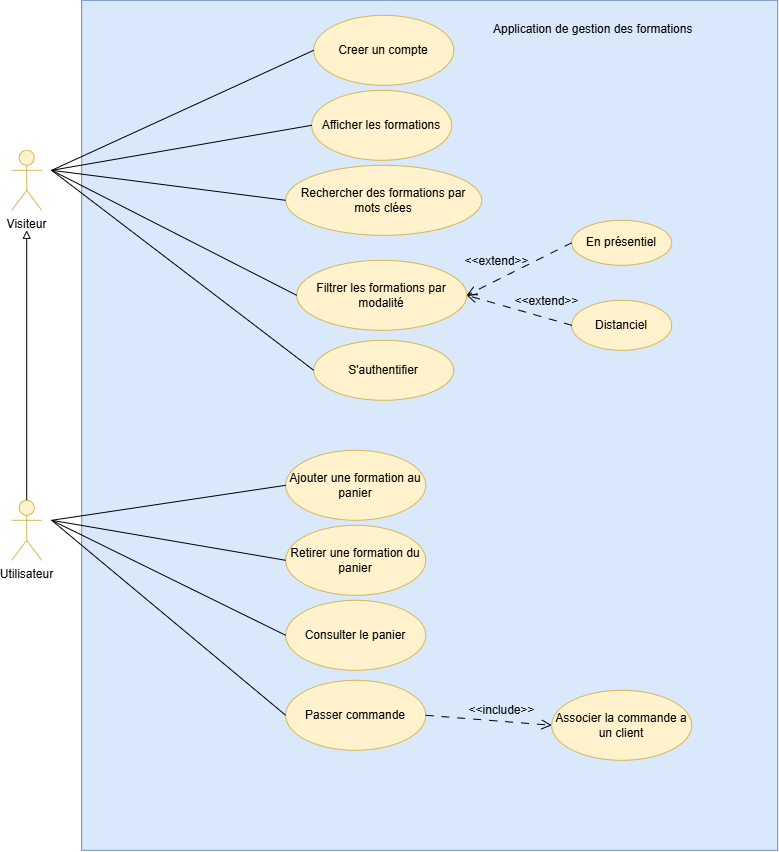

The diagram above was exported from draw.io. Its source (the exported page's mxGraphModel, read from the mxfile embedded in the PNG):
<mxGraphModel dx="1288" dy="855" grid="1" gridSize="10" guides="1" tooltips="1" connect="1" arrows="1" fold="1" page="1" pageScale="1" pageWidth="827" pageHeight="1169" math="0" shadow="0">
  <root>
    <mxCell id="0" />
    <mxCell id="1" parent="0" />
    <mxCell id="DTJ2wRtlZbshk5RdPW5--5" parent="1" style="rounded=0;whiteSpace=wrap;html=1;fillColor=#dae8fc;strokeColor=#6c8ebf;" value="" vertex="1">
      <mxGeometry height="850" width="696" x="210" y="340" as="geometry" />
    </mxCell>
    <mxCell id="DTJ2wRtlZbshk5RdPW5--1" parent="1" style="shape=umlActor;verticalLabelPosition=bottom;verticalAlign=top;html=1;fillColor=#fff2cc;strokeColor=#d6b656;" value="Visiteur" vertex="1">
      <mxGeometry height="60" width="30" x="140" y="490" as="geometry" />
    </mxCell>
    <mxCell id="DTJ2wRtlZbshk5RdPW5--2" parent="1" style="shape=umlActor;verticalLabelPosition=bottom;verticalAlign=top;html=1;fillColor=#fff2cc;strokeColor=#d6b656;" value="Utilisateur" vertex="1">
      <mxGeometry height="60" width="30" x="140" y="840" as="geometry" />
    </mxCell>
    <mxCell id="DTJ2wRtlZbshk5RdPW5--4" parent="1" style="ellipse;whiteSpace=wrap;html=1;fillColor=#fff2cc;strokeColor=#d6b656;fontSize=10;" value="&lt;font style=&quot;font-size: 12px;&quot;&gt;Afficher les formations&lt;/font&gt;" vertex="1">
      <mxGeometry height="70" width="140" x="440" y="430" as="geometry" />
    </mxCell>
    <mxCell id="DTJ2wRtlZbshk5RdPW5--6" parent="1" style="ellipse;whiteSpace=wrap;html=1;fillColor=#fff2cc;strokeColor=#d6b656;fontSize=10;" value="&lt;font style=&quot;font-size: 12px;&quot;&gt;Rechercher des formations par mots clées&lt;/font&gt;" vertex="1">
      <mxGeometry height="70" width="196" x="414" y="505" as="geometry" />
    </mxCell>
    <mxCell id="DTJ2wRtlZbshk5RdPW5--7" parent="1" style="ellipse;whiteSpace=wrap;html=1;fillColor=#fff2cc;strokeColor=#d6b656;fontSize=10;" value="&lt;font style=&quot;font-size: 12px;&quot;&gt;Filtrer les formations par modalité&lt;/font&gt;" vertex="1">
      <mxGeometry height="70" width="170" x="425" y="600" as="geometry" />
    </mxCell>
    <mxCell id="DTJ2wRtlZbshk5RdPW5--8" parent="1" style="ellipse;whiteSpace=wrap;html=1;fillColor=#fff2cc;strokeColor=#d6b656;fontSize=10;" value="&lt;font style=&quot;font-size: 12px;&quot;&gt;En présentiel&lt;/font&gt;" vertex="1">
      <mxGeometry height="45" width="100" x="700" y="560" as="geometry" />
    </mxCell>
    <mxCell id="DTJ2wRtlZbshk5RdPW5--9" parent="1" style="ellipse;whiteSpace=wrap;html=1;fillColor=#fff2cc;strokeColor=#d6b656;fontSize=10;" value="&lt;font style=&quot;font-size: 12px;&quot;&gt;Distanciel&lt;/font&gt;" vertex="1">
      <mxGeometry height="50" width="100" x="700" y="640" as="geometry" />
    </mxCell>
    <mxCell id="DTJ2wRtlZbshk5RdPW5--10" edge="1" parent="1" style="endArrow=none;html=1;rounded=0;entryX=0;entryY=0.5;entryDx=0;entryDy=0;" target="DTJ2wRtlZbshk5RdPW5--4" value="">
      <mxGeometry height="50" relative="1" width="50" as="geometry">
        <mxPoint x="180" y="510" as="sourcePoint" />
        <mxPoint x="250" y="490" as="targetPoint" />
      </mxGeometry>
    </mxCell>
    <mxCell id="DTJ2wRtlZbshk5RdPW5--11" edge="1" parent="1" style="endArrow=none;html=1;rounded=0;entryX=0;entryY=0.5;entryDx=0;entryDy=0;" target="DTJ2wRtlZbshk5RdPW5--6" value="">
      <mxGeometry height="50" relative="1" width="50" as="geometry">
        <mxPoint x="180" y="510" as="sourcePoint" />
        <mxPoint x="470" y="560" as="targetPoint" />
      </mxGeometry>
    </mxCell>
    <mxCell id="DTJ2wRtlZbshk5RdPW5--12" edge="1" parent="1" style="endArrow=none;html=1;rounded=0;entryX=0;entryY=0.5;entryDx=0;entryDy=0;" target="DTJ2wRtlZbshk5RdPW5--7" value="">
      <mxGeometry height="50" relative="1" width="50" as="geometry">
        <mxPoint x="180" y="510" as="sourcePoint" />
        <mxPoint x="494" y="575" as="targetPoint" />
      </mxGeometry>
    </mxCell>
    <mxCell id="DTJ2wRtlZbshk5RdPW5--13" edge="1" parent="1" source="DTJ2wRtlZbshk5RdPW5--8" style="endArrow=open;html=1;rounded=0;fontSize=12;startSize=8;endSize=8;curved=1;dashed=1;entryX=1;entryY=0.5;entryDx=0;entryDy=0;exitX=0;exitY=0.5;exitDx=0;exitDy=0;dashPattern=8 8;endFill=0;" target="DTJ2wRtlZbshk5RdPW5--7" value="">
      <mxGeometry height="50" relative="1" width="50" as="geometry">
        <mxPoint x="760" y="325" as="sourcePoint" />
        <mxPoint x="600" y="320" as="targetPoint" />
      </mxGeometry>
    </mxCell>
    <mxCell id="DTJ2wRtlZbshk5RdPW5--14" connectable="0" parent="DTJ2wRtlZbshk5RdPW5--13" style="edgeLabel;html=1;align=center;verticalAlign=middle;resizable=0;points=[];fontSize=12;labelBackgroundColor=none;" value="&amp;lt;&amp;lt;extend&amp;gt;&amp;gt;" vertex="1">
      <mxGeometry relative="1" x="-0.0852" y="1" as="geometry">
        <mxPoint x="-28" y="-7" as="offset" />
      </mxGeometry>
    </mxCell>
    <mxCell id="DTJ2wRtlZbshk5RdPW5--15" edge="1" parent="1" source="DTJ2wRtlZbshk5RdPW5--9" style="endArrow=open;html=1;rounded=0;fontSize=12;startSize=8;endSize=8;curved=1;dashed=1;entryX=1;entryY=0.5;entryDx=0;entryDy=0;exitX=0;exitY=0.5;exitDx=0;exitDy=0;dashPattern=8 8;endFill=0;" target="DTJ2wRtlZbshk5RdPW5--7" value="">
      <mxGeometry height="50" relative="1" width="50" as="geometry">
        <mxPoint x="736" y="620" as="sourcePoint" />
        <mxPoint x="620" y="682" as="targetPoint" />
      </mxGeometry>
    </mxCell>
    <mxCell id="DTJ2wRtlZbshk5RdPW5--16" connectable="0" parent="DTJ2wRtlZbshk5RdPW5--15" style="edgeLabel;html=1;align=center;verticalAlign=middle;resizable=0;points=[];fontSize=12;labelBackgroundColor=none;" value="&amp;lt;&amp;lt;extend&amp;gt;&amp;gt;" vertex="1">
      <mxGeometry relative="1" x="-0.0852" y="1" as="geometry">
        <mxPoint x="23" y="-12" as="offset" />
      </mxGeometry>
    </mxCell>
    <mxCell id="DTJ2wRtlZbshk5RdPW5--17" edge="1" parent="1" source="DTJ2wRtlZbshk5RdPW5--2" style="endArrow=block;html=1;rounded=0;exitX=0.5;exitY=0;exitDx=0;exitDy=0;exitPerimeter=0;startArrow=none;startFill=0;endFill=0;" value="">
      <mxGeometry height="50" relative="1" width="50" as="geometry">
        <mxPoint x="70" y="720" as="sourcePoint" />
        <mxPoint x="155" y="570" as="targetPoint" />
      </mxGeometry>
    </mxCell>
    <mxCell id="DTJ2wRtlZbshk5RdPW5--18" parent="1" style="ellipse;whiteSpace=wrap;html=1;fillColor=#fff2cc;strokeColor=#d6b656;fontSize=10;" value="&lt;font style=&quot;font-size: 12px;&quot;&gt;Creer un compte&lt;/font&gt;" vertex="1">
      <mxGeometry height="70" width="140" x="442" y="355" as="geometry" />
    </mxCell>
    <mxCell id="DTJ2wRtlZbshk5RdPW5--19" edge="1" parent="1" style="endArrow=none;html=1;rounded=0;entryX=0;entryY=0.5;entryDx=0;entryDy=0;" target="DTJ2wRtlZbshk5RdPW5--18" value="">
      <mxGeometry height="50" relative="1" width="50" as="geometry">
        <mxPoint x="180" y="510" as="sourcePoint" />
        <mxPoint x="470" y="500" as="targetPoint" />
      </mxGeometry>
    </mxCell>
    <mxCell id="DTJ2wRtlZbshk5RdPW5--20" parent="1" style="ellipse;whiteSpace=wrap;html=1;fillColor=#fff2cc;strokeColor=#d6b656;fontSize=10;" value="&lt;font style=&quot;font-size: 12px;&quot;&gt;Ajouter une formation au panier&lt;/font&gt;" vertex="1">
      <mxGeometry height="70" width="140" x="414" y="790" as="geometry" />
    </mxCell>
    <mxCell id="DTJ2wRtlZbshk5RdPW5--21" parent="1" style="text;whiteSpace=wrap;html=1;" value="Application de gestion des formations" vertex="1">
      <mxGeometry height="40" width="210" x="620" y="355" as="geometry" />
    </mxCell>
    <mxCell id="DTJ2wRtlZbshk5RdPW5--22" parent="1" style="ellipse;whiteSpace=wrap;html=1;fillColor=#fff2cc;strokeColor=#d6b656;fontSize=10;" value="&lt;font style=&quot;font-size: 12px;&quot;&gt;Retirer une formation du panier&lt;/font&gt;" vertex="1">
      <mxGeometry height="70" width="140" x="414" y="865" as="geometry" />
    </mxCell>
    <mxCell id="DTJ2wRtlZbshk5RdPW5--23" parent="1" style="ellipse;whiteSpace=wrap;html=1;fillColor=#fff2cc;strokeColor=#d6b656;fontSize=10;" value="&lt;font style=&quot;font-size: 12px;&quot;&gt;Consulter le panier&lt;/font&gt;" vertex="1">
      <mxGeometry height="70" width="140" x="414" y="940" as="geometry" />
    </mxCell>
    <mxCell id="DTJ2wRtlZbshk5RdPW5--24" parent="1" style="ellipse;whiteSpace=wrap;html=1;fillColor=#fff2cc;strokeColor=#d6b656;fontSize=10;" value="&lt;font style=&quot;font-size: 12px;&quot;&gt;Passer commande&lt;/font&gt;" vertex="1">
      <mxGeometry height="70" width="140" x="414" y="1020" as="geometry" />
    </mxCell>
    <mxCell id="DTJ2wRtlZbshk5RdPW5--25" edge="1" parent="1" style="endArrow=none;html=1;rounded=0;entryX=0;entryY=0.5;entryDx=0;entryDy=0;" target="DTJ2wRtlZbshk5RdPW5--20" value="">
      <mxGeometry height="50" relative="1" width="50" as="geometry">
        <mxPoint x="180" y="860" as="sourcePoint" />
        <mxPoint x="564" y="730" as="targetPoint" />
      </mxGeometry>
    </mxCell>
    <mxCell id="DTJ2wRtlZbshk5RdPW5--26" edge="1" parent="1" style="endArrow=none;html=1;rounded=0;entryX=0;entryY=0.5;entryDx=0;entryDy=0;" target="DTJ2wRtlZbshk5RdPW5--22" value="">
      <mxGeometry height="50" relative="1" width="50" as="geometry">
        <mxPoint x="180" y="860" as="sourcePoint" />
        <mxPoint x="444" y="850" as="targetPoint" />
      </mxGeometry>
    </mxCell>
    <mxCell id="DTJ2wRtlZbshk5RdPW5--27" edge="1" parent="1" style="endArrow=none;html=1;rounded=0;entryX=0;entryY=0.5;entryDx=0;entryDy=0;" target="DTJ2wRtlZbshk5RdPW5--23" value="">
      <mxGeometry height="50" relative="1" width="50" as="geometry">
        <mxPoint x="180" y="860" as="sourcePoint" />
        <mxPoint x="434" y="860" as="targetPoint" />
      </mxGeometry>
    </mxCell>
    <mxCell id="DTJ2wRtlZbshk5RdPW5--28" edge="1" parent="1" style="endArrow=none;html=1;rounded=0;entryX=0;entryY=0.5;entryDx=0;entryDy=0;" target="DTJ2wRtlZbshk5RdPW5--24" value="">
      <mxGeometry height="50" relative="1" width="50" as="geometry">
        <mxPoint x="180" y="860" as="sourcePoint" />
        <mxPoint x="454" y="915" as="targetPoint" />
      </mxGeometry>
    </mxCell>
    <mxCell id="DTJ2wRtlZbshk5RdPW5--29" parent="1" style="ellipse;whiteSpace=wrap;html=1;fillColor=#fff2cc;strokeColor=#d6b656;fontSize=10;" value="&lt;font style=&quot;font-size: 12px;&quot;&gt;S'authentifier&lt;/font&gt;" vertex="1">
      <mxGeometry height="60" width="140" x="442" y="680" as="geometry" />
    </mxCell>
    <mxCell id="DTJ2wRtlZbshk5RdPW5--30" edge="1" parent="1" style="endArrow=none;html=1;rounded=0;entryX=0;entryY=0.5;entryDx=0;entryDy=0;" target="DTJ2wRtlZbshk5RdPW5--29" value="">
      <mxGeometry height="50" relative="1" width="50" as="geometry">
        <mxPoint x="180" y="510" as="sourcePoint" />
        <mxPoint x="475" y="655" as="targetPoint" />
      </mxGeometry>
    </mxCell>
    <mxCell id="DTJ2wRtlZbshk5RdPW5--42" parent="1" style="ellipse;whiteSpace=wrap;html=1;fillColor=#fff2cc;strokeColor=#d6b656;fontSize=10;" value="&lt;font style=&quot;font-size: 12px;&quot;&gt;Associer la commande a un client&lt;/font&gt;" vertex="1">
      <mxGeometry height="70" width="140" x="680" y="1030" as="geometry" />
    </mxCell>
    <mxCell id="DTJ2wRtlZbshk5RdPW5--43" edge="1" parent="1" source="DTJ2wRtlZbshk5RdPW5--24" style="endArrow=open;html=1;rounded=0;fontSize=12;startSize=8;endSize=8;curved=1;dashed=1;dashPattern=8 8;endFill=0;entryX=0;entryY=0.5;entryDx=0;entryDy=0;exitX=1;exitY=0.5;exitDx=0;exitDy=0;" target="DTJ2wRtlZbshk5RdPW5--42" value="">
      <mxGeometry height="50" relative="1" width="50" as="geometry">
        <mxPoint x="590" y="1153" as="sourcePoint" />
        <mxPoint x="765" y="1020" as="targetPoint" />
      </mxGeometry>
    </mxCell>
    <mxCell id="DTJ2wRtlZbshk5RdPW5--44" connectable="0" parent="DTJ2wRtlZbshk5RdPW5--43" style="edgeLabel;html=1;align=center;verticalAlign=middle;resizable=0;points=[];fontSize=12;labelBackgroundColor=none;" value="&amp;lt;&amp;lt;include&amp;gt;&amp;gt;" vertex="1">
      <mxGeometry relative="1" x="-0.0852" y="1" as="geometry">
        <mxPoint x="18" y="-9" as="offset" />
      </mxGeometry>
    </mxCell>
  </root>
</mxGraphModel>